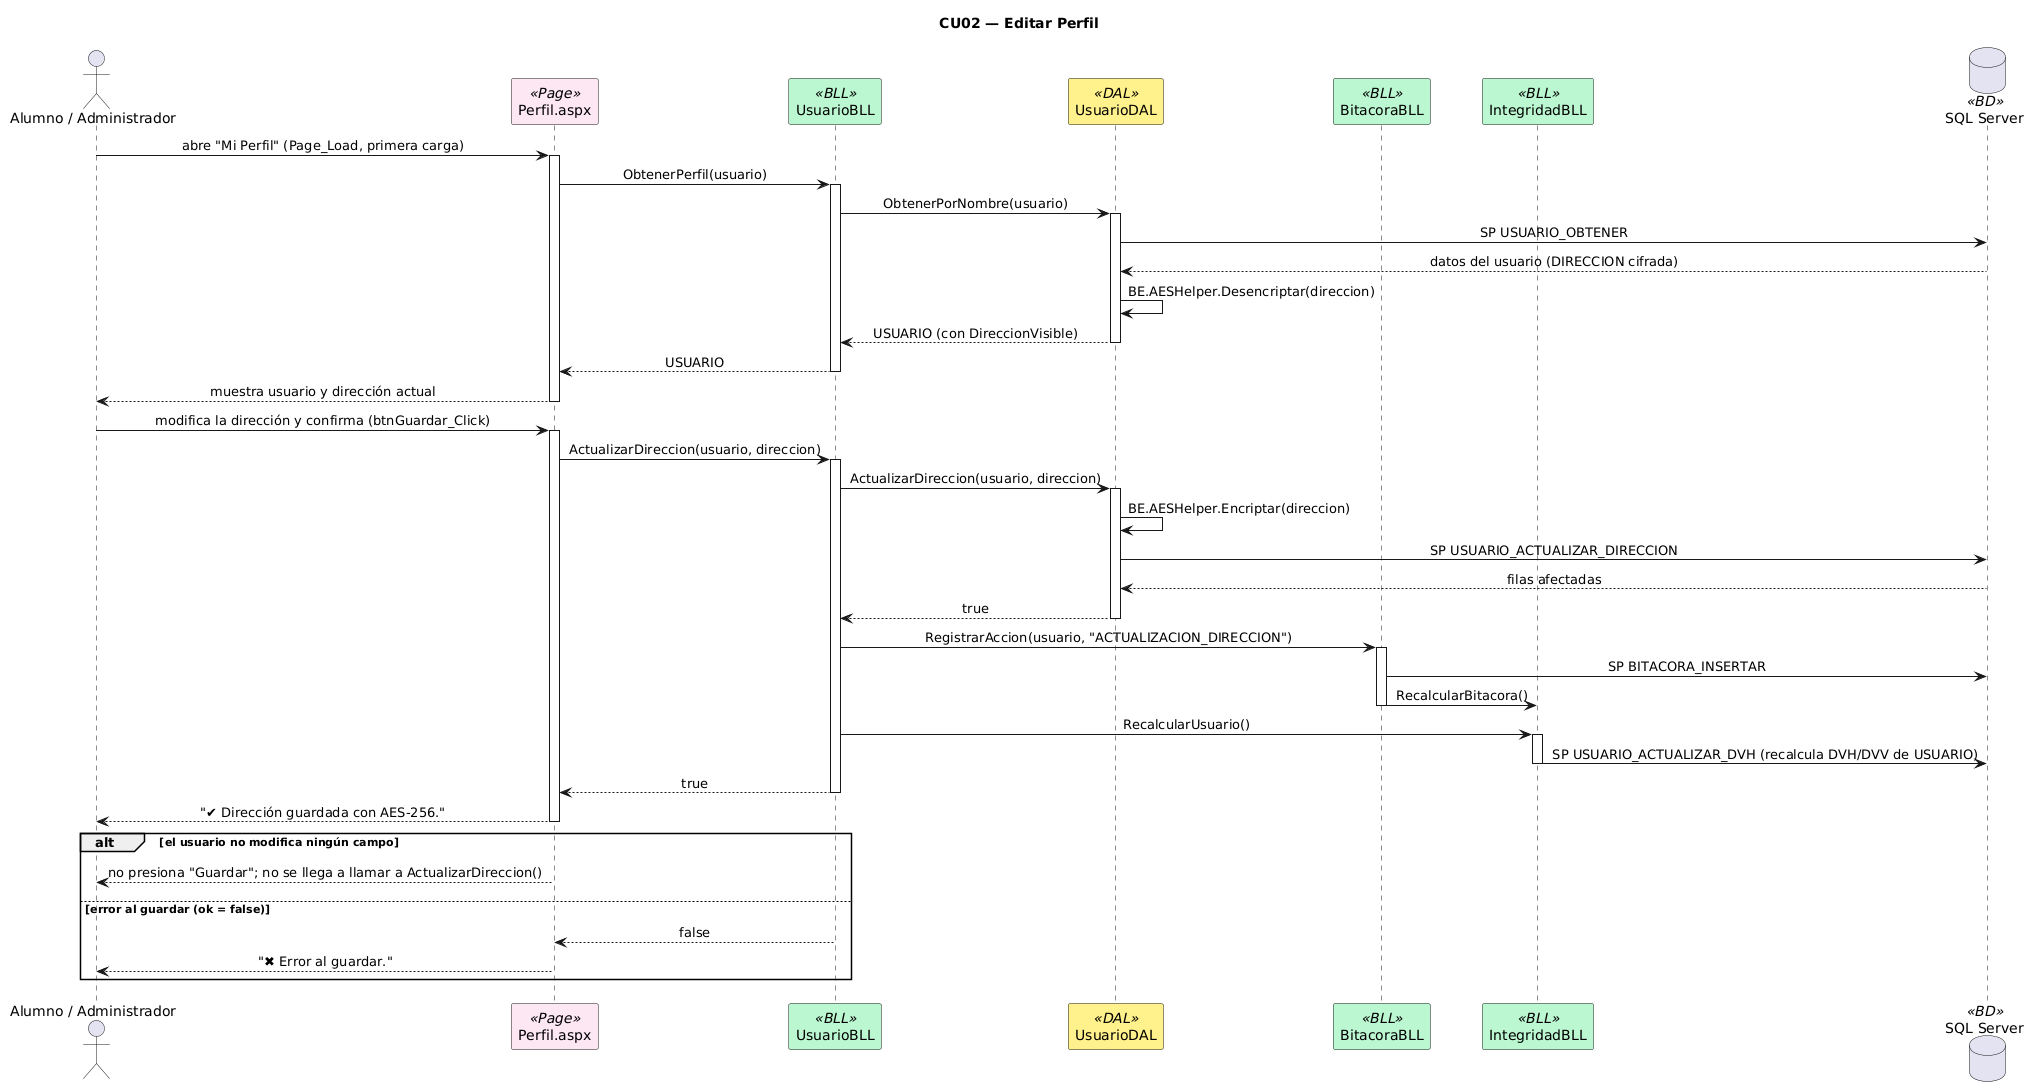

The diagram above was rendered by PlantUML. Its source (embedded in the PNG):
@startuml
title CU02 — Editar Perfil
skinparam sequenceMessageAlign center
skinparam shadowing false
skinparam sequenceParticipant {
    BackgroundColor<<Page>> #FCE7F3
    BackgroundColor<<BLL>> #BBF7D0
    BackgroundColor<<DAL>> #FEF08A
    BackgroundColor<<BD>> #DBEAFE
}

actor "Alumno / Administrador" as A
participant "Perfil.aspx" as PAGE <<Page>>
participant "UsuarioBLL" as BLL <<BLL>>
participant "UsuarioDAL" as DAL <<DAL>>
participant "BitacoraBLL" as BIT <<BLL>>
participant "IntegridadBLL" as INT <<BLL>>
database "SQL Server" as DB <<BD>>

A -> PAGE : abre "Mi Perfil" (Page_Load, primera carga)
activate PAGE
PAGE -> BLL : ObtenerPerfil(usuario)
activate BLL
BLL -> DAL : ObtenerPorNombre(usuario)
activate DAL
DAL -> DB : SP USUARIO_OBTENER
DB --> DAL : datos del usuario (DIRECCION cifrada)
DAL -> DAL : BE.AESHelper.Desencriptar(direccion)
DAL --> BLL : USUARIO (con DireccionVisible)
deactivate DAL
BLL --> PAGE : USUARIO
deactivate BLL
PAGE --> A : muestra usuario y dirección actual
deactivate PAGE

A -> PAGE : modifica la dirección y confirma (btnGuardar_Click)
activate PAGE
PAGE -> BLL : ActualizarDireccion(usuario, direccion)
activate BLL
BLL -> DAL : ActualizarDireccion(usuario, direccion)
activate DAL
DAL -> DAL : BE.AESHelper.Encriptar(direccion)
DAL -> DB : SP USUARIO_ACTUALIZAR_DIRECCION
DB --> DAL : filas afectadas
DAL --> BLL : true
deactivate DAL

BLL -> BIT : RegistrarAccion(usuario, "ACTUALIZACION_DIRECCION")
activate BIT
BIT -> DB : SP BITACORA_INSERTAR
BIT -> INT : RecalcularBitacora()
deactivate BIT

BLL -> INT : RecalcularUsuario()
activate INT
INT -> DB : SP USUARIO_ACTUALIZAR_DVH (recalcula DVH/DVV de USUARIO)
deactivate INT

BLL --> PAGE : true
deactivate BLL
PAGE --> A : "✔ Dirección guardada con AES-256."
deactivate PAGE

alt el usuario no modifica ningún campo
  PAGE --> A : no presiona "Guardar"; no se llega a llamar a ActualizarDireccion()
else error al guardar (ok = false)
  BLL --> PAGE : false
  PAGE --> A : "✖ Error al guardar."
end
@enduml